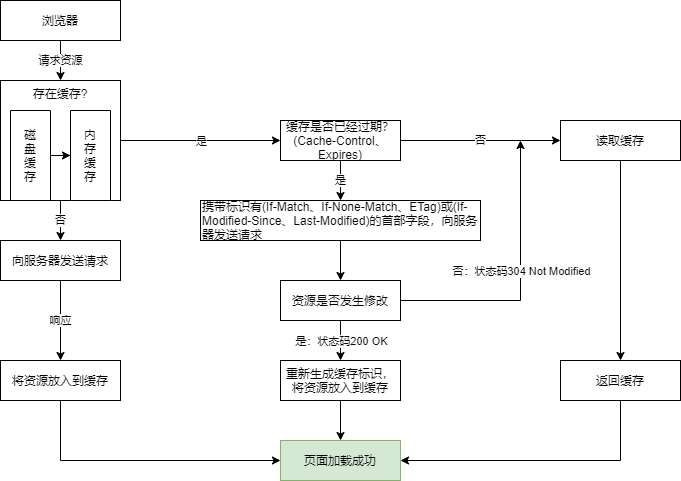

The diagram above was exported from draw.io. Its source (the exported page's mxGraphModel, read from the mxfile embedded in the PNG):
<mxGraphModel dx="1038" dy="604" grid="1" gridSize="10" guides="1" tooltips="1" connect="1" arrows="1" fold="1" page="1" pageScale="1" pageWidth="827" pageHeight="1169" math="0" shadow="0">
  <root>
    <mxCell id="0" />
    <mxCell id="1" parent="0" />
    <mxCell id="Lq58QPQhoHMt9ExaSuKo-3" value="请求资源" style="edgeStyle=orthogonalEdgeStyle;rounded=0;orthogonalLoop=1;jettySize=auto;html=1;exitX=0.5;exitY=1;exitDx=0;exitDy=0;entryX=0.5;entryY=0;entryDx=0;entryDy=0;" edge="1" parent="1" source="Lq58QPQhoHMt9ExaSuKo-1" target="Lq58QPQhoHMt9ExaSuKo-2">
      <mxGeometry relative="1" as="geometry" />
    </mxCell>
    <mxCell id="Lq58QPQhoHMt9ExaSuKo-1" value="浏览器" style="rounded=0;whiteSpace=wrap;html=1;" vertex="1" parent="1">
      <mxGeometry x="80" y="120" width="120" height="40" as="geometry" />
    </mxCell>
    <mxCell id="Lq58QPQhoHMt9ExaSuKo-12" value="响应" style="edgeStyle=orthogonalEdgeStyle;rounded=0;orthogonalLoop=1;jettySize=auto;html=1;exitX=0.5;exitY=1;exitDx=0;exitDy=0;" edge="1" parent="1" source="Lq58QPQhoHMt9ExaSuKo-7" target="Lq58QPQhoHMt9ExaSuKo-11">
      <mxGeometry relative="1" as="geometry" />
    </mxCell>
    <mxCell id="Lq58QPQhoHMt9ExaSuKo-7" value="向服务器发送请求" style="rounded=0;whiteSpace=wrap;html=1;" vertex="1" parent="1">
      <mxGeometry x="80" y="360" width="120" height="40" as="geometry" />
    </mxCell>
    <mxCell id="Lq58QPQhoHMt9ExaSuKo-8" value="" style="group" vertex="1" connectable="0" parent="1">
      <mxGeometry x="80" y="200" width="120" height="120" as="geometry" />
    </mxCell>
    <mxCell id="Lq58QPQhoHMt9ExaSuKo-2" value="存在缓存?" style="rounded=0;whiteSpace=wrap;html=1;verticalAlign=top;" vertex="1" parent="Lq58QPQhoHMt9ExaSuKo-8">
      <mxGeometry width="120" height="120" as="geometry" />
    </mxCell>
    <mxCell id="Lq58QPQhoHMt9ExaSuKo-4" value="磁&lt;br&gt;盘&lt;br&gt;缓&lt;br&gt;存" style="rounded=0;whiteSpace=wrap;html=1;direction=south;horizontal=1;" vertex="1" parent="Lq58QPQhoHMt9ExaSuKo-8">
      <mxGeometry x="10" y="30" width="40" height="90" as="geometry" />
    </mxCell>
    <mxCell id="Lq58QPQhoHMt9ExaSuKo-5" value="内&lt;br&gt;存&lt;br&gt;缓&lt;br&gt;存" style="rounded=0;whiteSpace=wrap;html=1;direction=south;" vertex="1" parent="Lq58QPQhoHMt9ExaSuKo-8">
      <mxGeometry x="70" y="30" width="40" height="90" as="geometry" />
    </mxCell>
    <mxCell id="Lq58QPQhoHMt9ExaSuKo-6" style="edgeStyle=orthogonalEdgeStyle;rounded=0;orthogonalLoop=1;jettySize=auto;html=1;exitX=0.5;exitY=0;exitDx=0;exitDy=0;" edge="1" parent="Lq58QPQhoHMt9ExaSuKo-8" source="Lq58QPQhoHMt9ExaSuKo-4" target="Lq58QPQhoHMt9ExaSuKo-5">
      <mxGeometry relative="1" as="geometry" />
    </mxCell>
    <mxCell id="Lq58QPQhoHMt9ExaSuKo-9" value="否" style="edgeStyle=orthogonalEdgeStyle;rounded=0;orthogonalLoop=1;jettySize=auto;html=1;exitX=0.5;exitY=1;exitDx=0;exitDy=0;entryX=0.5;entryY=0;entryDx=0;entryDy=0;" edge="1" parent="1" source="Lq58QPQhoHMt9ExaSuKo-2" target="Lq58QPQhoHMt9ExaSuKo-7">
      <mxGeometry relative="1" as="geometry" />
    </mxCell>
    <mxCell id="Lq58QPQhoHMt9ExaSuKo-23" style="edgeStyle=orthogonalEdgeStyle;rounded=0;orthogonalLoop=1;jettySize=auto;html=1;exitX=0.5;exitY=1;exitDx=0;exitDy=0;entryX=0;entryY=0.5;entryDx=0;entryDy=0;" edge="1" parent="1" source="Lq58QPQhoHMt9ExaSuKo-11" target="Lq58QPQhoHMt9ExaSuKo-15">
      <mxGeometry relative="1" as="geometry" />
    </mxCell>
    <mxCell id="Lq58QPQhoHMt9ExaSuKo-11" value="将资源放入到缓存" style="rounded=0;whiteSpace=wrap;html=1;" vertex="1" parent="1">
      <mxGeometry x="80" y="480" width="120" height="40" as="geometry" />
    </mxCell>
    <mxCell id="Lq58QPQhoHMt9ExaSuKo-22" style="edgeStyle=orthogonalEdgeStyle;rounded=0;orthogonalLoop=1;jettySize=auto;html=1;exitX=0.5;exitY=1;exitDx=0;exitDy=0;entryX=1;entryY=0.5;entryDx=0;entryDy=0;" edge="1" parent="1" source="Lq58QPQhoHMt9ExaSuKo-13" target="Lq58QPQhoHMt9ExaSuKo-15">
      <mxGeometry relative="1" as="geometry" />
    </mxCell>
    <mxCell id="Lq58QPQhoHMt9ExaSuKo-13" value="返回缓存" style="rounded=0;whiteSpace=wrap;html=1;" vertex="1" parent="1">
      <mxGeometry x="640" y="480" width="120" height="40" as="geometry" />
    </mxCell>
    <mxCell id="Lq58QPQhoHMt9ExaSuKo-15" value="页面加载成功" style="rounded=0;whiteSpace=wrap;html=1;fillColor=#d5e8d4;strokeColor=#82b366;" vertex="1" parent="1">
      <mxGeometry x="360" y="560" width="120" height="40" as="geometry" />
    </mxCell>
    <mxCell id="Lq58QPQhoHMt9ExaSuKo-20" value="否" style="edgeStyle=orthogonalEdgeStyle;rounded=0;orthogonalLoop=1;jettySize=auto;html=1;exitX=1;exitY=0.5;exitDx=0;exitDy=0;entryX=0;entryY=0.5;entryDx=0;entryDy=0;" edge="1" parent="1" source="Lq58QPQhoHMt9ExaSuKo-16" target="Lq58QPQhoHMt9ExaSuKo-18">
      <mxGeometry relative="1" as="geometry" />
    </mxCell>
    <mxCell id="Lq58QPQhoHMt9ExaSuKo-25" value="是" style="edgeStyle=orthogonalEdgeStyle;rounded=0;orthogonalLoop=1;jettySize=auto;html=1;exitX=0.5;exitY=1;exitDx=0;exitDy=0;entryX=0.5;entryY=0;entryDx=0;entryDy=0;" edge="1" parent="1" source="Lq58QPQhoHMt9ExaSuKo-16" target="Lq58QPQhoHMt9ExaSuKo-24">
      <mxGeometry relative="1" as="geometry" />
    </mxCell>
    <mxCell id="Lq58QPQhoHMt9ExaSuKo-16" value="缓存是否已经过期？&lt;br&gt;(Cache-Control、Expires)" style="rounded=0;whiteSpace=wrap;html=1;" vertex="1" parent="1">
      <mxGeometry x="360" y="240" width="120" height="40" as="geometry" />
    </mxCell>
    <mxCell id="Lq58QPQhoHMt9ExaSuKo-21" style="edgeStyle=orthogonalEdgeStyle;rounded=0;orthogonalLoop=1;jettySize=auto;html=1;exitX=0.5;exitY=1;exitDx=0;exitDy=0;" edge="1" parent="1" source="Lq58QPQhoHMt9ExaSuKo-18" target="Lq58QPQhoHMt9ExaSuKo-13">
      <mxGeometry relative="1" as="geometry" />
    </mxCell>
    <mxCell id="Lq58QPQhoHMt9ExaSuKo-18" value="读取缓存" style="rounded=0;whiteSpace=wrap;html=1;" vertex="1" parent="1">
      <mxGeometry x="640" y="240" width="120" height="40" as="geometry" />
    </mxCell>
    <mxCell id="Lq58QPQhoHMt9ExaSuKo-30" style="edgeStyle=orthogonalEdgeStyle;rounded=0;orthogonalLoop=1;jettySize=auto;html=1;exitX=0.5;exitY=1;exitDx=0;exitDy=0;" edge="1" parent="1" source="Lq58QPQhoHMt9ExaSuKo-24" target="Lq58QPQhoHMt9ExaSuKo-26">
      <mxGeometry relative="1" as="geometry" />
    </mxCell>
    <mxCell id="Lq58QPQhoHMt9ExaSuKo-24" value="携带标识有(If-Match、If-None-Match、ETag)或(If-Modified-Since、Last-Modified)的首部字段，向服务器发送请求" style="rounded=0;whiteSpace=wrap;html=1;align=left;" vertex="1" parent="1">
      <mxGeometry x="280" y="320" width="280" height="40" as="geometry" />
    </mxCell>
    <mxCell id="Lq58QPQhoHMt9ExaSuKo-29" style="edgeStyle=orthogonalEdgeStyle;rounded=0;orthogonalLoop=1;jettySize=auto;html=1;exitX=0.5;exitY=1;exitDx=0;exitDy=0;" edge="1" parent="1" source="Lq58QPQhoHMt9ExaSuKo-26">
      <mxGeometry relative="1" as="geometry">
        <mxPoint x="420" y="480" as="targetPoint" />
      </mxGeometry>
    </mxCell>
    <mxCell id="Lq58QPQhoHMt9ExaSuKo-31" style="edgeStyle=orthogonalEdgeStyle;rounded=0;orthogonalLoop=1;jettySize=auto;html=1;exitX=1;exitY=0.5;exitDx=0;exitDy=0;" edge="1" parent="1">
      <mxGeometry relative="1" as="geometry">
        <mxPoint x="600" y="260" as="targetPoint" />
        <mxPoint x="480" y="420" as="sourcePoint" />
      </mxGeometry>
    </mxCell>
    <mxCell id="Lq58QPQhoHMt9ExaSuKo-35" value="否：状态码304 Not Modified" style="edgeLabel;html=1;align=center;verticalAlign=middle;resizable=0;points=[];" vertex="1" connectable="0" parent="Lq58QPQhoHMt9ExaSuKo-31">
      <mxGeometry x="-0.48" y="-1" relative="1" as="geometry">
        <mxPoint x="47" y="-31" as="offset" />
      </mxGeometry>
    </mxCell>
    <mxCell id="Lq58QPQhoHMt9ExaSuKo-26" value="资源是否发生修改" style="rounded=0;whiteSpace=wrap;html=1;" vertex="1" parent="1">
      <mxGeometry x="360" y="400" width="120" height="40" as="geometry" />
    </mxCell>
    <mxCell id="Lq58QPQhoHMt9ExaSuKo-34" style="edgeStyle=orthogonalEdgeStyle;rounded=0;orthogonalLoop=1;jettySize=auto;html=1;exitX=0.5;exitY=1;exitDx=0;exitDy=0;" edge="1" parent="1" source="Lq58QPQhoHMt9ExaSuKo-33" target="Lq58QPQhoHMt9ExaSuKo-15">
      <mxGeometry relative="1" as="geometry" />
    </mxCell>
    <mxCell id="Lq58QPQhoHMt9ExaSuKo-33" value="重新生成缓存标识，将资源放入到缓存" style="rounded=0;whiteSpace=wrap;html=1;" vertex="1" parent="1">
      <mxGeometry x="360" y="480" width="120" height="40" as="geometry" />
    </mxCell>
    <mxCell id="Lq58QPQhoHMt9ExaSuKo-36" value="是：状态码200 OK" style="edgeLabel;html=1;align=center;verticalAlign=middle;resizable=0;points=[];" vertex="1" connectable="0" parent="1">
      <mxGeometry x="420" y="460" as="geometry" />
    </mxCell>
    <mxCell id="Lq58QPQhoHMt9ExaSuKo-37" style="edgeStyle=orthogonalEdgeStyle;rounded=0;orthogonalLoop=1;jettySize=auto;html=1;exitX=1;exitY=0.5;exitDx=0;exitDy=0;entryX=0;entryY=0.5;entryDx=0;entryDy=0;" edge="1" parent="1" source="Lq58QPQhoHMt9ExaSuKo-2" target="Lq58QPQhoHMt9ExaSuKo-16">
      <mxGeometry relative="1" as="geometry" />
    </mxCell>
    <mxCell id="Lq58QPQhoHMt9ExaSuKo-38" value="是" style="edgeLabel;html=1;align=center;verticalAlign=middle;resizable=0;points=[];" vertex="1" connectable="0" parent="Lq58QPQhoHMt9ExaSuKo-37">
      <mxGeometry x="0.135" y="1" relative="1" as="geometry">
        <mxPoint x="-11" y="1" as="offset" />
      </mxGeometry>
    </mxCell>
  </root>
</mxGraphModel>